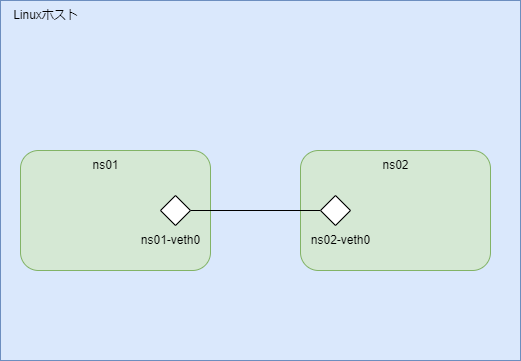

The diagram above was exported from draw.io. Its source (the exported page's mxGraphModel, read from the mxfile embedded in the PNG):
<mxGraphModel dx="772" dy="591" grid="1" gridSize="10" guides="1" tooltips="1" connect="1" arrows="1" fold="1" page="1" pageScale="1" pageWidth="827" pageHeight="1169" math="0" shadow="0">
  <root>
    <mxCell id="0" />
    <mxCell id="1" parent="0" />
    <mxCell id="EBD9xzdF-5i6KTxHzAFw-1" value="" style="rounded=0;whiteSpace=wrap;html=1;fillColor=#dae8fc;strokeColor=#6c8ebf;" parent="1" vertex="1">
      <mxGeometry x="80" y="320" width="520" height="360" as="geometry" />
    </mxCell>
    <mxCell id="EBD9xzdF-5i6KTxHzAFw-2" value="" style="rounded=1;whiteSpace=wrap;html=1;fillColor=#d5e8d4;strokeColor=#82b366;" parent="1" vertex="1">
      <mxGeometry x="100" y="470" width="190" height="120" as="geometry" />
    </mxCell>
    <mxCell id="EBD9xzdF-5i6KTxHzAFw-3" value="" style="rounded=1;whiteSpace=wrap;html=1;fillColor=#d5e8d4;strokeColor=#82b366;" parent="1" vertex="1">
      <mxGeometry x="380" y="470" width="190" height="120" as="geometry" />
    </mxCell>
    <mxCell id="EBD9xzdF-5i6KTxHzAFw-4" value="Linuxホスト" style="text;html=1;align=center;verticalAlign=middle;resizable=0;points=[];autosize=1;strokeColor=none;fillColor=none;" parent="1" vertex="1">
      <mxGeometry x="80" y="320" width="90" height="30" as="geometry" />
    </mxCell>
    <mxCell id="EBD9xzdF-5i6KTxHzAFw-5" value="ns01" style="text;html=1;align=center;verticalAlign=middle;resizable=0;points=[];autosize=1;strokeColor=none;fillColor=none;" parent="1" vertex="1">
      <mxGeometry x="160" y="470" width="50" height="30" as="geometry" />
    </mxCell>
    <mxCell id="EBD9xzdF-5i6KTxHzAFw-6" value="ns02" style="text;html=1;align=center;verticalAlign=middle;resizable=0;points=[];autosize=1;strokeColor=none;fillColor=none;" parent="1" vertex="1">
      <mxGeometry x="450" y="470" width="50" height="30" as="geometry" />
    </mxCell>
    <mxCell id="EBD9xzdF-5i6KTxHzAFw-9" style="edgeStyle=orthogonalEdgeStyle;rounded=0;orthogonalLoop=1;jettySize=auto;html=1;exitX=1;exitY=0.5;exitDx=0;exitDy=0;entryX=0;entryY=0.5;entryDx=0;entryDy=0;endArrow=none;endFill=0;" parent="1" source="EBD9xzdF-5i6KTxHzAFw-7" target="EBD9xzdF-5i6KTxHzAFw-8" edge="1">
      <mxGeometry relative="1" as="geometry" />
    </mxCell>
    <mxCell id="EBD9xzdF-5i6KTxHzAFw-7" value="" style="rhombus;whiteSpace=wrap;html=1;" parent="1" vertex="1">
      <mxGeometry x="240" y="515" width="30" height="30" as="geometry" />
    </mxCell>
    <mxCell id="EBD9xzdF-5i6KTxHzAFw-8" value="" style="rhombus;whiteSpace=wrap;html=1;" parent="1" vertex="1">
      <mxGeometry x="400" y="515" width="30" height="30" as="geometry" />
    </mxCell>
    <mxCell id="EBD9xzdF-5i6KTxHzAFw-10" value="ns01-veth0" style="text;html=1;align=center;verticalAlign=middle;resizable=0;points=[];autosize=1;strokeColor=none;fillColor=none;" parent="1" vertex="1">
      <mxGeometry x="210" y="545" width="80" height="30" as="geometry" />
    </mxCell>
    <mxCell id="EBD9xzdF-5i6KTxHzAFw-11" value="ns02-veth0" style="text;html=1;align=center;verticalAlign=middle;resizable=0;points=[];autosize=1;strokeColor=none;fillColor=none;" parent="1" vertex="1">
      <mxGeometry x="380" y="545" width="80" height="30" as="geometry" />
    </mxCell>
  </root>
</mxGraphModel>